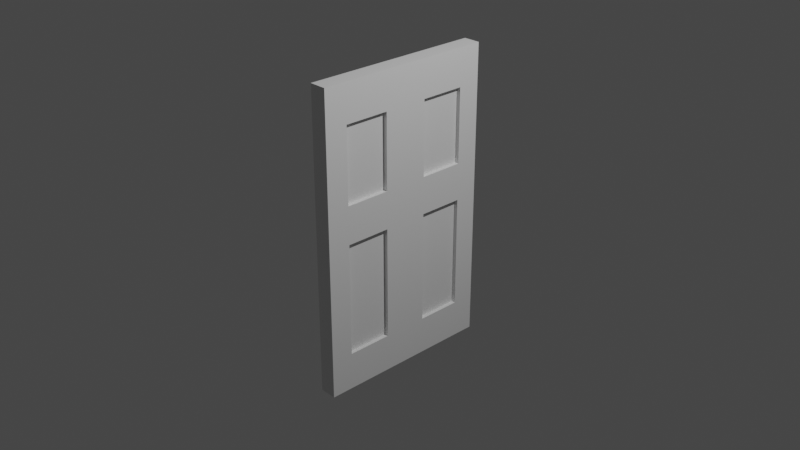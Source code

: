 # Source: Door.blend  (saved by Blender 3.0.42; exported with 4.5.12 LTS)
import bpy
from mathutils import Matrix  # noqa: F401  (used for matrix-valued properties, if any)

bpy.ops.wm.read_factory_settings(use_empty=True)
scene = bpy.context.scene
scene.name = 'Scene'

# ---- collections
col_collection = bpy.data.collections.new('Collection'); scene.collection.children.link(col_collection)

# ---- materials (node trees are filled in below, after node groups)
mat_material = bpy.data.materials.new('Material')
mat_material.alpha_threshold = 0.0
mat_material.use_transparent_shadow = False
mat_material.line_color = (0.0, 0.0, 0.0, 1.0)

# ---- material node trees
mat_material.use_nodes = True; mat_material.node_tree.nodes.clear()
_N = mat_material.node_tree.nodes; _L = mat_material.node_tree.links
n0 = _N.new('ShaderNodeOutputMaterial'); n0.name = 'Material Output'; n0.location = (300, 300)
n1 = _N.new('ShaderNodeBsdfPrincipled'); n1.name = 'Principled BSDF'; n1.location = (10, 300)
n1.distribution = 'GGX'
n1.subsurface_method = 'RANDOM_WALK_SKIN'
n1.inputs[2].default_value = 0.4
n1.inputs[3].default_value = 1.45
n1.inputs[27].default_value = (0.0, 0.0, 0.0, 1.0)
n1.inputs[28].default_value = 1.0
_L.new(n1.outputs[0], n0.inputs[0])
n0.is_active_output = True

# ---- world
world_world = bpy.data.worlds.new('World'); scene.world = world_world
world_world.use_nodes = True; world_world.node_tree.nodes.clear()
_N = world_world.node_tree.nodes; _L = world_world.node_tree.links
n0 = _N.new('ShaderNodeOutputWorld'); n0.name = 'World Output'; n0.location = (300, 300)
n1 = _N.new('ShaderNodeBackground'); n1.name = 'Background'; n1.location = (10, 300)
n1.inputs[0].default_value = (0.05088, 0.05088, 0.05088, 1.0)
_L.new(n1.outputs[0], n0.inputs[0])
n0.is_active_output = True
world_world.color = (0.05088, 0.05088, 0.05088)
world_world.use_sun_shadow = False
world_world.sun_shadow_jitter_overblur = 0.0

# ---- cameras
cam_camera = bpy.data.cameras.new('Camera')
cam_camera.clip_end = 100.0
cam_camera.ortho_scale = 7.314

# ---- lights
light_light = bpy.data.lights.new('Light', 'POINT')
light_light.transmission_factor = 0.0
light_light.energy = 1000.0
light_light.shadow_soft_size = 0.1
light_light.shadow_maximum_resolution = 0.006
light_light.use_absolute_resolution = True

# ---- meshes
me_cube = bpy.data.meshes.new('Cube')
me_cube.from_pydata([(0.09368, 1.0, 1.659), (0.09368, 1.0, -1.659), (0.09368, -1.0, 1.659), (0.09368, -1.0, -1.659), (-0.09368, 1.0, 1.659), (-0.09368, 1.0, -1.659), (-0.09368, -1.0, 1.659), (-0.09368, -1.0, -1.659), (0.09368, 1.0, 0.0), (0.09368, -1.0, 0.0), (0.09368, 0.0, 1.659), (0.09368, 0.0, -1.659), (0.09368, 0.0, 0.0), (0.09368, 1.0, -0.8297), (0.09368, -1.0, -0.8297), (0.09368, -0.5, 1.659), (0.09368, 0.5, -1.659), (0.09368, 1.0, 0.8297), (0.09368, -1.0, 0.8297), (0.09368, 0.5, 1.659), (0.09368, -0.5, -1.659), (0.09368, -0.5, 0.0), (0.09368, 0.5, 0.0), (0.09368, 0.0, -0.8297), (0.09368, 0.0, 0.8297), (0.09368, 1.0, -1.244), (0.09368, -1.0, -1.244), (0.09368, -0.75, 1.659), (0.09368, 0.75, -1.659), (0.09368, 1.0, 0.4148), (0.09368, -1.0, 0.4148), (0.09368, 0.25, 1.659), (0.09368, -0.25, -1.659), (0.09368, -0.75, 0.0), (0.09368, 0.25, 0.0), (0.09368, 0.0, -1.244), (0.09368, 0.0, 0.4148), (0.09368, 1.0, -0.4148), (0.09368, -1.0, -0.4148), (0.09368, -0.25, 1.659), (0.09368, 0.25, -1.659), (0.09368, 1.0, 1.244), (0.09368, -1.0, 1.244), (0.09368, 0.75, 1.659), (0.09368, -0.75, -1.659), (0.09368, -0.25, 0.0), (0.09368, 0.75, 0.0), (0.09368, 0.0, -0.4148), (0.09368, 0.0, 1.244), (0.09368, 0.25, 0.8297), (0.09368, 0.75, 0.8297), (0.09368, 0.5, 0.4148), (0.09368, 0.5, 1.244), (0.09368, 0.25, -0.8297), (0.09368, 0.75, -0.8297), (0.09368, 0.5, -1.244), (0.09368, -0.75, -0.8297), (0.09368, -0.25, -0.8297), (0.09368, -0.5, -1.244), (0.09368, -0.75, 0.8297), (0.09368, -0.25, 0.8297), (0.09368, -0.5, 0.4148), (0.09368, -0.5, 1.244), (0.09368, -0.25, 1.244), (0.09368, -0.25, 0.4148), (0.09368, -0.75, 0.4148), (0.09368, -0.25, -0.4148), (0.09368, -0.25, -1.244), (0.09368, -0.75, -1.244), (0.09368, 0.75, -0.4148), (0.09368, 0.75, -1.244), (0.09368, 0.25, -1.244), (0.09368, 0.75, 1.244), (0.09368, 0.75, 0.4148), (0.09368, 0.25, 0.4148), (0.09368, 0.25, 1.244), (0.09368, 0.25, -0.4148), (0.09368, -0.75, -0.4148), (0.09368, -0.75, 1.244), (-0.09368, 0.0, -1.659), (-0.09368, -1.0, 0.0), (-0.09368, 1.0, 0.0), (-0.09368, 0.0, 1.659), (-0.09368, 0.0, 0.0), (-0.09368, -0.5, -1.659), (-0.09368, -1.0, 0.8297), (-0.09368, 1.0, -0.8297), (-0.09368, 0.5, 1.659), (-0.09368, 0.5, -1.659), (-0.09368, -1.0, -0.8297), (-0.09368, 1.0, 0.8297), (-0.09368, -0.5, 1.659), (-0.09368, 0.5, 0.0), (-0.09368, -0.5, 0.0), (-0.09368, 0.0, -0.8297), (-0.09368, 0.0, 0.8297), (-0.09368, -0.75, -1.659), (-0.09368, -1.0, 1.244), (-0.09368, 1.0, -1.244), (-0.09368, 0.75, 1.659), (-0.09368, 0.25, -1.659), (-0.09368, -1.0, -0.4148), (-0.09368, 1.0, 0.4148), (-0.09368, -0.25, 1.659), (-0.09368, 0.75, 0.0), (-0.09368, -0.25, 0.0), (-0.09368, 0.0, -1.244), (-0.09368, 0.0, 0.4148), (-0.09368, -0.25, -1.659), (-0.09368, -1.0, 0.4148), (-0.09368, 1.0, -0.4148), (-0.09368, 0.25, 1.659), (-0.09368, 0.75, -1.659), (-0.09368, -1.0, -1.244), (-0.09368, 1.0, 1.244), (-0.09368, -0.75, 1.659), (-0.09368, 0.25, 0.0), (-0.09368, -0.75, 0.0), (-0.09368, 0.0, -0.4148), (-0.09368, 0.0, 1.244), (-0.09368, -0.25, 0.8297), (-0.09368, -0.75, 0.8297), (-0.09368, -0.5, 0.4148), (-0.09368, -0.5, 1.244), (-0.09368, -0.25, -0.8297), (-0.09368, -0.75, -0.8297), (-0.09368, -0.5, -1.244), (-0.09368, 0.75, -0.8297), (-0.09368, 0.25, -0.8297), (-0.09368, 0.5, -1.244), (-0.09368, 0.75, 0.8297), (-0.09368, 0.25, 0.8297), (-0.09368, 0.5, 0.4148), (-0.09368, 0.5, 1.244), (-0.09368, 0.25, 1.244), (-0.09368, 0.25, 0.4148), (-0.09368, 0.75, 0.4148), (-0.09368, 0.25, -0.4148), (-0.09368, 0.25, -1.244), (-0.09368, 0.75, -1.244), (-0.09368, -0.75, -0.4148), (-0.09368, -0.75, -1.244), (-0.09368, -0.25, -1.244), (-0.09368, -0.75, 1.244), (-0.09368, -0.75, 0.4148), (-0.09368, -0.25, 0.4148), (-0.09368, -0.25, 1.244), (-0.09368, -0.25, -0.4148), (-0.09368, 0.75, -0.4148), (-0.09368, 0.75, 1.244), (0.09368, -0.375, 0.0), (0.09368, 0.625, 0.0), (0.09368, 0.5, 0.2074), (0.09368, -0.5, 0.2074), (0.09368, -0.625, 0.0), (0.09368, 0.375, 0.0), (0.09368, -0.375, 0.4148), (0.09368, -0.25, 0.2074), (0.09368, -0.625, 0.4148), (0.09368, -0.75, 0.2074), (0.09368, 0.625, 0.4148), (0.09368, 0.75, 0.2074), (0.09368, 0.375, 0.4148), (0.09368, 0.25, 0.2074), (-0.09368, 0.375, 0.0), (-0.09368, -0.625, 0.0), (-0.09368, -0.5, 0.2074), (-0.09368, 0.5, 0.2074), (-0.09368, 0.625, 0.0), (-0.09368, -0.375, 0.0), (-0.09368, 0.375, 0.4148), (-0.09368, 0.25, 0.2074), (-0.09368, 0.625, 0.4148), (-0.09368, 0.75, 0.2074), (-0.09368, -0.625, 0.4148), (-0.09368, -0.75, 0.2074), (-0.09368, -0.375, 0.4148), (-0.09368, -0.25, 0.2074), (-0.09368, -0.375, 0.2074), (-0.09368, -0.625, 0.2074), (-0.09368, 0.625, 0.2074), (-0.09368, 0.375, 0.2074), (0.09368, 0.375, 0.2074), (0.09368, 0.625, 0.2074), (0.09368, -0.625, 0.2074), (0.09368, -0.375, 0.2074), (-0.05, 0.5, 0.0), (-0.05, -0.5, 0.0), (-0.05, -0.5, 0.8297), (-0.05, -0.5, -0.8297), (-0.05, 0.5, -0.8297), (-0.05, 0.5, 0.8297), (-0.05, 0.75, 0.0), (-0.05, -0.25, 0.0), (-0.05, 0.25, 0.0), (-0.05, -0.75, 0.0), (-0.05, -0.25, 0.8297), (-0.05, -0.75, 0.8297), (-0.05, -0.5, 0.4148), (-0.05, -0.5, 1.244), (-0.05, -0.25, -0.8297), (-0.05, -0.75, -0.8297), (-0.05, -0.5, -1.244), (-0.05, -0.5, -0.4148), (-0.05, 0.75, -0.8297), (-0.05, 0.25, -0.8297), (-0.05, 0.5, -1.244), (-0.05, 0.5, -0.4148), (-0.05, 0.75, 0.8297), (-0.05, 0.25, 0.8297), (-0.05, 0.5, 0.4148), (-0.05, 0.5, 1.244), (-0.05, 0.25, 1.244), (-0.05, 0.25, 0.4148), (-0.05, 0.75, 0.4148), (-0.05, 0.25, -0.4148), (-0.05, 0.25, -1.244), (-0.05, 0.75, -1.244), (-0.05, -0.75, -0.4148), (-0.05, -0.75, -1.244), (-0.05, -0.25, -1.244), (-0.05, -0.75, 1.244), (-0.05, -0.75, 0.4148), (-0.05, -0.25, 0.4148), (-0.05, -0.25, 1.244), (-0.05, -0.25, -0.4148), (-0.05, 0.75, -0.4148), (-0.05, 0.75, 1.244), (-0.05, 0.375, 0.0), (-0.05, -0.625, 0.0), (-0.05, 0.625, 0.0), (-0.05, -0.375, 0.0), (-0.05, 0.375, 0.4148), (-0.05, 0.625, 0.4148), (-0.05, -0.625, 0.4148), (-0.05, -0.375, 0.4148), (0.05, -0.5, 0.0), (0.05, 0.5, 0.0), (0.05, 0.5, 0.8297), (0.05, 0.5, -0.8297), (0.05, -0.5, -0.8297), (0.05, -0.5, 0.8297), (0.05, -0.75, 0.0), (0.05, 0.25, 0.0), (0.05, -0.25, 0.0), (0.05, 0.75, 0.0), (0.05, 0.25, 0.8297), (0.05, 0.75, 0.8297), (0.05, 0.5, 0.4148), (0.05, 0.5, 1.244), (0.05, 0.25, -0.8297), (0.05, 0.75, -0.8297), (0.05, 0.5, -1.244), (0.05, 0.5, -0.4148), (0.05, -0.75, -0.8297), (0.05, -0.25, -0.8297), (0.05, -0.5, -1.244), (0.05, -0.5, -0.4148), (0.05, -0.75, 0.8297), (0.05, -0.25, 0.8297), (0.05, -0.5, 0.4148), (0.05, -0.5, 1.244), (0.05, -0.25, 1.244), (0.05, -0.25, 0.4148), (0.05, -0.75, 0.4148), (0.05, -0.25, -0.4148), (0.05, -0.25, -1.244), (0.05, -0.75, -1.244), (0.05, 0.75, -0.4148), (0.05, 0.75, -1.244), (0.05, 0.25, -1.244), (0.05, 0.75, 1.244), (0.05, 0.75, 0.4148), (0.05, 0.25, 0.4148), (0.05, 0.25, 1.244), (0.05, 0.25, -0.4148), (0.05, -0.75, -0.4148), (0.05, -0.75, 1.244), (0.05, -0.375, 0.0), (0.05, 0.625, 0.0), (0.05, -0.625, 0.0), (0.05, 0.375, 0.0), (0.05, -0.375, 0.4148), (0.05, -0.625, 0.4148), (0.05, 0.625, 0.4148), (0.05, 0.375, 0.4148)], [], [(0, 4, 99, 87, 111, 82, 103, 91, 115, 6, 2, 27, 15, 39, 10, 31, 19, 43), (3, 26, 14, 38, 9, 30, 18, 42, 2, 6, 97, 85, 109, 80, 101, 89, 113, 7), (149, 99, 4, 114), (5, 1, 28, 16, 40, 11, 32, 20, 44, 3, 7, 96, 84, 108, 79, 100, 88, 112), (78, 27, 2, 42), (5, 98, 86, 110, 81, 102, 90, 114, 4, 0, 41, 17, 29, 8, 37, 13, 25, 1), (77, 33, 9, 38), (76, 34, 12, 47), (75, 31, 10, 48), (74, 49, 24, 36), (158, 61, 260, 283), (72, 43, 19, 52), (71, 53, 23, 35), (75, 49, 246, 274), (56, 68, 267, 254), (68, 56, 14, 26), (155, 34, 243, 281), (72, 52, 249, 271), (65, 59, 18, 30), (65, 158, 283, 264), (63, 39, 15, 62), (156, 64, 263, 282), (24, 48, 63, 60), (48, 10, 39, 63), (185, 156, 61, 153), (12, 36, 64, 157, 45), (36, 24, 60, 64), (33, 159, 65, 30, 9), (184, 158, 65, 159), (52, 75, 274, 249), (78, 59, 258, 277), (23, 47, 66, 57), (47, 12, 45, 66), (32, 67, 58, 20), (11, 35, 67, 32), (35, 23, 57, 67), (44, 68, 26, 3), (20, 58, 68, 44), (154, 33, 242, 280), (53, 71, 270, 250), (13, 37, 69, 54), (37, 8, 46, 69), (28, 70, 55, 16), (1, 25, 70, 28), (25, 13, 54, 70), (40, 71, 35, 11), (16, 55, 71, 40), (151, 22, 237, 279), (22, 155, 281, 237), (17, 41, 72, 50), (41, 0, 43, 72), (183, 160, 51, 152), (8, 29, 73, 161, 46), (29, 17, 50, 73), (34, 163, 74, 36, 12), (182, 162, 74, 163), (68, 58, 256, 267), (49, 75, 48, 24), (62, 78, 277, 261), (52, 19, 31, 75), (53, 76, 47, 23), (150, 21, 236, 278), (64, 60, 259, 263), (56, 77, 38, 14), (21, 154, 280, 236), (49, 74, 273, 246), (59, 78, 42, 18), (71, 55, 252, 270), (62, 15, 27, 78), (148, 104, 81, 110), (147, 105, 83, 118), (146, 103, 82, 119), (145, 120, 95, 107), (120, 145, 223, 196), (143, 115, 91, 123), (142, 124, 94, 106), (142, 126, 202, 220), (138, 128, 205, 216), (139, 127, 86, 98), (172, 132, 210, 233), (104, 148, 226, 192), (136, 130, 90, 102), (145, 176, 235, 223), (134, 111, 87, 133), (148, 127, 204, 226), (95, 119, 134, 131), (119, 82, 111, 134), (181, 170, 132, 167), (83, 107, 135, 171, 116), (107, 95, 131, 135), (104, 173, 136, 102, 81), (180, 172, 136, 173), (141, 125, 201, 219), (132, 170, 232, 210), (94, 118, 137, 128), (118, 83, 116, 137), (100, 138, 129, 88), (79, 106, 138, 100), (106, 94, 128, 138), (112, 139, 98, 5), (88, 129, 139, 112), (170, 135, 213, 232), (144, 121, 197, 222), (89, 101, 140, 125), (101, 80, 117, 140), (96, 141, 126, 84), (7, 113, 141, 96), (113, 89, 125, 141), (108, 142, 106, 79), (84, 126, 142, 108), (129, 138, 216, 206), (93, 169, 231, 187), (85, 97, 143, 121), (97, 6, 115, 143), (179, 174, 122, 166), (80, 109, 144, 175, 117), (109, 85, 121, 144), (105, 177, 145, 107, 83), (178, 176, 145, 177), (131, 134, 212, 209), (120, 146, 119, 95), (137, 116, 194, 215), (123, 91, 103, 146), (124, 147, 118, 94), (92, 168, 230, 186), (105, 147, 225, 193), (127, 148, 110, 86), (126, 141, 219, 202), (128, 137, 215, 205), (130, 149, 114, 90), (147, 124, 200, 225), (133, 87, 99, 149), (169, 178, 177, 105), (93, 166, 178, 169), (166, 122, 176, 178), (165, 179, 166, 93), (117, 175, 179, 165), (175, 144, 174, 179), (168, 180, 173, 104), (92, 167, 180, 168), (167, 132, 172, 180), (164, 181, 167, 92), (116, 171, 181, 164), (171, 135, 170, 181), (155, 182, 163, 34), (22, 152, 182, 155), (152, 51, 162, 182), (151, 183, 152, 22), (46, 161, 183, 151), (161, 73, 160, 183), (154, 184, 159, 33), (21, 153, 184, 154), (153, 61, 158, 184), (150, 185, 153, 21), (45, 157, 185, 150), (157, 64, 156, 185), (135, 131, 209, 213), (164, 92, 186, 228), (133, 149, 227, 211), (174, 144, 222, 234), (139, 129, 206, 217), (165, 93, 187, 229), (124, 142, 220, 200), (168, 104, 192, 230), (149, 130, 208, 227), (123, 146, 224, 199), (136, 172, 233, 214), (143, 123, 199, 221), (169, 105, 193, 231), (176, 122, 198, 235), (127, 139, 217, 204), (146, 120, 196, 224), (116, 164, 228, 194), (130, 136, 214, 208), (121, 143, 221, 197), (117, 165, 229, 195), (125, 140, 218, 201), (122, 174, 234, 198), (134, 133, 211, 212), (140, 117, 195, 218), (222, 197, 188, 198, 234), (219, 201, 189, 202), (218, 195, 229, 187, 203), (216, 205, 190, 206), (215, 194, 228, 186, 207), (213, 209, 191, 210, 232), (209, 212, 211, 191), (210, 191, 208, 214, 233), (205, 215, 207, 190), (206, 190, 204, 217), (201, 218, 203, 189), (202, 189, 200, 220), (197, 221, 199, 188), (198, 188, 196, 223, 235), (188, 199, 224, 196), (189, 203, 225, 200), (203, 187, 231, 193, 225), (190, 207, 226, 204), (207, 186, 230, 192, 226), (191, 211, 227, 208), (272, 247, 238, 248, 284), (269, 251, 239, 252), (268, 245, 279, 237, 253), (266, 255, 240, 256), (265, 244, 278, 236, 257), (263, 259, 241, 260, 282), (259, 262, 261, 241), (260, 241, 258, 264, 283), (255, 265, 257, 240), (256, 240, 254, 267), (251, 268, 253, 239), (252, 239, 250, 270), (247, 271, 249, 238), (248, 238, 246, 273, 285), (238, 249, 274, 246), (239, 253, 275, 250), (253, 237, 281, 243, 275), (240, 257, 276, 254), (257, 236, 280, 242, 276), (241, 261, 277, 258), (59, 65, 264, 258), (50, 72, 271, 247), (54, 69, 268, 251), (160, 73, 272, 284), (51, 160, 284, 248), (63, 62, 261, 262), (69, 46, 245, 268), (76, 53, 250, 275), (57, 66, 265, 255), (55, 70, 269, 252), (34, 76, 275, 243), (162, 51, 248, 285), (66, 45, 244, 265), (60, 63, 262, 259), (58, 67, 266, 256), (73, 50, 247, 272), (45, 150, 278, 244), (46, 151, 279, 245), (61, 156, 282, 260), (70, 54, 251, 269), (77, 56, 254, 276), (74, 162, 285, 273), (33, 77, 276, 242), (67, 57, 255, 266)])
_uv = me_cube.uv_layers.new(name='UVMap')
_uv.uv.foreach_set('vector', [0.625, 0.5, 0.875, 0.5, 0.875, 0.5312, 0.875, 0.5625, 0.875, 0.5938, 0.875, 0.625, 0.875, 0.6562, 0.875, 0.6875, 0.875, 0.7188, 0.875, 0.75, 0.625, 0.75, 0.625, 0.7188, 0.625, 0.6875, 0.625, 0.6562, 0.625, 0.625, 0.625, 0.5938, 0.625, 0.5625, 0.625, 0.5312, 0.375, 0.75, 0.4062, 0.75, 0.4375, 0.75, 0.4688, 0.75, 0.5, 0.75, 0.5312, 0.75, 0.5625, 0.75, 0.5938, 0.75, 0.625, 0.75, 0.625, 1.0, 0.5938, 1.0, 0.5625, 1.0, 0.5312, 1.0, 0.5, 1.0, 0.4688, 1.0, 0.4375, 1.0, 0.4062, 1.0, 0.375, 1.0, 0.5938, 0.2188, 0.625, 0.2188, 0.625, 0.25, 0.5938, 0.25, 0.125, 0.5, 0.375, 0.5, 0.375, 0.5312, 0.375, 0.5625, 0.375, 0.5938, 0.375, 0.625, 0.375, 0.6562, 0.375, 0.6875, 0.375, 0.7188, 0.375, 0.75, 0.125, 0.75, 0.125, 0.7188, 0.125, 0.6875, 0.125, 0.6562, 0.125, 0.625, 0.125, 0.5938, 0.125, 0.5625, 0.125, 0.5312, 0.5938, 0.7188, 0.625, 0.7188, 0.625, 0.75, 0.5938, 0.75, 0.375, 0.25, 0.4062, 0.25, 0.4375, 0.25, 0.4688, 0.25, 0.5, 0.25, 0.5312, 0.25, 0.5625, 0.25, 0.5938, 0.25, 0.625, 0.25, 0.625, 0.5, 0.5938, 0.5, 0.5625, 0.5, 0.5312, 0.5, 0.5, 0.5, 0.4688, 0.5, 0.4375, 0.5, 0.4062, 0.5, 0.375, 0.5, 0.4688, 0.7188, 0.5, 0.7188, 0.5, 0.75, 0.4688, 0.75, 0.4688, 0.5938, 0.5, 0.5938, 0.5, 0.625, 0.4688, 0.625, 0.5938, 0.5938, 0.625, 0.5938, 0.625, 0.625, 0.5938, 0.625, 0.5312, 0.5938, 0.5625, 0.5938, 0.5625, 0.625, 0.5312, 0.625, 0.5312, 0.7031, 0.5312, 0.6875, 0.5312, 0.6875, 0.5312, 0.7031, 0.5938, 0.5312, 0.625, 0.5312, 0.625, 0.5625, 0.5938, 0.5625, 0.4062, 0.5938, 0.4375, 0.5938, 0.4375, 0.625, 0.4062, 0.625, 0.5938, 0.5938, 0.5625, 0.5938, 0.5625, 0.5938, 0.5938, 0.5938, 0.4375, 0.7188, 0.4062, 0.7188, 0.4062, 0.7188, 0.4375, 0.7188, 0.4062, 0.7188, 0.4375, 0.7188, 0.4375, 0.75, 0.4062, 0.75, 0.5, 0.5781, 0.5, 0.5938, 0.5, 0.5938, 0.5, 0.5781, 0.5938, 0.5312, 0.5938, 0.5625, 0.5938, 0.5625, 0.5938, 0.5312, 0.5312, 0.7188, 0.5625, 0.7188, 0.5625, 0.75, 0.5312, 0.75, 0.5312, 0.7188, 0.5312, 0.7031, 0.5312, 0.7031, 0.5312, 0.7188, 0.5938, 0.6562, 0.625, 0.6562, 0.625, 0.6875, 0.5938, 0.6875, 0.5312, 0.6719, 0.5312, 0.6562, 0.5312, 0.6562, 0.5312, 0.6719, 0.5625, 0.625, 0.5938, 0.625, 0.5938, 0.6562, 0.5625, 0.6562, 0.5938, 0.625, 0.625, 0.625, 0.625, 0.6562, 0.5938, 0.6562, 0.5156, 0.6719, 0.5312, 0.6719, 0.5312, 0.6875, 0.5156, 0.6875, 0.5, 0.625, 0.5312, 0.625, 0.5312, 0.6562, 0.5156, 0.6562, 0.5, 0.6562, 0.5312, 0.625, 0.5625, 0.625, 0.5625, 0.6562, 0.5312, 0.6562, 0.5, 0.7188, 0.5156, 0.7188, 0.5312, 0.7188, 0.5312, 0.75, 0.5, 0.75, 0.5156, 0.7031, 0.5312, 0.7031, 0.5312, 0.7188, 0.5156, 0.7188, 0.5938, 0.5625, 0.5938, 0.5938, 0.5938, 0.5938, 0.5938, 0.5625, 0.5938, 0.7188, 0.5625, 0.7188, 0.5625, 0.7188, 0.5938, 0.7188, 0.4375, 0.625, 0.4688, 0.625, 0.4688, 0.6562, 0.4375, 0.6562, 0.4688, 0.625, 0.5, 0.625, 0.5, 0.6562, 0.4688, 0.6562, 0.375, 0.6562, 0.4062, 0.6562, 0.4062, 0.6875, 0.375, 0.6875, 0.375, 0.625, 0.4062, 0.625, 0.4062, 0.6562, 0.375, 0.6562, 0.4062, 0.625, 0.4375, 0.625, 0.4375, 0.6562, 0.4062, 0.6562, 0.375, 0.7188, 0.4062, 0.7188, 0.4062, 0.75, 0.375, 0.75, 0.375, 0.6875, 0.4062, 0.6875, 0.4062, 0.7188, 0.375, 0.7188, 0.5, 0.7031, 0.5, 0.7188, 0.5, 0.7188, 0.5, 0.7031, 0.4375, 0.5938, 0.4062, 0.5938, 0.4062, 0.5938, 0.4375, 0.5938, 0.4375, 0.5, 0.4688, 0.5, 0.4688, 0.5312, 0.4375, 0.5312, 0.4688, 0.5, 0.5, 0.5, 0.5, 0.5312, 0.4688, 0.5312, 0.375, 0.5312, 0.4062, 0.5312, 0.4062, 0.5625, 0.375, 0.5625, 0.375, 0.5, 0.4062, 0.5, 0.4062, 0.5312, 0.375, 0.5312, 0.4062, 0.5, 0.4375, 0.5, 0.4375, 0.5312, 0.4062, 0.5312, 0.375, 0.5938, 0.4062, 0.5938, 0.4062, 0.625, 0.375, 0.625, 0.375, 0.5625, 0.4062, 0.5625, 0.4062, 0.5938, 0.375, 0.5938, 0.5, 0.5469, 0.5, 0.5625, 0.5, 0.5625, 0.5, 0.5469, 0.5, 0.5625, 0.5, 0.5781, 0.5, 0.5781, 0.5, 0.5625, 0.5625, 0.5, 0.5938, 0.5, 0.5938, 0.5312, 0.5625, 0.5312, 0.5938, 0.5, 0.625, 0.5, 0.625, 0.5312, 0.5938, 0.5312, 0.5156, 0.5469, 0.5312, 0.5469, 0.5312, 0.5625, 0.5156, 0.5625, 0.5, 0.5, 0.5312, 0.5, 0.5312, 0.5312, 0.5156, 0.5312, 0.5, 0.5312, 0.5312, 0.5, 0.5625, 0.5, 0.5625, 0.5312, 0.5312, 0.5312, 0.5, 0.5938, 0.5156, 0.5938, 0.5312, 0.5938, 0.5312, 0.625, 0.5, 0.625, 0.5156, 0.5781, 0.5312, 0.5781, 0.5312, 0.5938, 0.5156, 0.5938, 0.4062, 0.7188, 0.4062, 0.6875, 0.4062, 0.6875, 0.4062, 0.7188, 0.5625, 0.5938, 0.5938, 0.5938, 0.5938, 0.625, 0.5625, 0.625, 0.5938, 0.6875, 0.5938, 0.7188, 0.5938, 0.7188, 0.5938, 0.6875, 0.5938, 0.5625, 0.625, 0.5625, 0.625, 0.5938, 0.5938, 0.5938, 0.4375, 0.5938, 0.4688, 0.5938, 0.4688, 0.625, 0.4375, 0.625, 0.5, 0.6719, 0.5, 0.6875, 0.5, 0.6875, 0.5, 0.6719, 0.5312, 0.6562, 0.5625, 0.6562, 0.5625, 0.6562, 0.5312, 0.6562, 0.4375, 0.7188, 0.4688, 0.7188, 0.4688, 0.75, 0.4375, 0.75, 0.5, 0.6875, 0.5, 0.7031, 0.5, 0.7031, 0.5, 0.6875, 0.5625, 0.5938, 0.5312, 0.5938, 0.5312, 0.5938, 0.5625, 0.5938, 0.5625, 0.7188, 0.5938, 0.7188, 0.5938, 0.75, 0.5625, 0.75, 0.4062, 0.5938, 0.4062, 0.5625, 0.4062, 0.5625, 0.4062, 0.5938, 0.5938, 0.6875, 0.625, 0.6875, 0.625, 0.7188, 0.5938, 0.7188, 0.4688, 0.2188, 0.5, 0.2188, 0.5, 0.25, 0.4688, 0.25, 0.4688, 0.09375, 0.5, 0.09375, 0.5, 0.125, 0.4688, 0.125, 0.5938, 0.09375, 0.625, 0.09375, 0.625, 0.125, 0.5938, 0.125, 0.5312, 0.09375, 0.5625, 0.09375, 0.5625, 0.125, 0.5312, 0.125, 0.5625, 0.09375, 0.5312, 0.09375, 0.5312, 0.09375, 0.5625, 0.09375, 0.5938, 0.03125, 0.625, 0.03125, 0.625, 0.0625, 0.5938, 0.0625, 0.4062, 0.09375, 0.4375, 0.09375, 0.4375, 0.125, 0.4062, 0.125, 0.4062, 0.09375, 0.4062, 0.0625, 0.4062, 0.0625, 0.4062, 0.09375, 0.4062, 0.1562, 0.4375, 0.1562, 0.4375, 0.1562, 0.4062, 0.1562, 0.4062, 0.2188, 0.4375, 0.2188, 0.4375, 0.25, 0.4062, 0.25, 0.5312, 0.2031, 0.5312, 0.1875, 0.5312, 0.1875, 0.5312, 0.2031, 0.5, 0.2188, 0.4688, 0.2188, 0.4688, 0.2188, 0.5, 0.2188, 0.5312, 0.2188, 0.5625, 0.2188, 0.5625, 0.25, 0.5312, 0.25, 0.5312, 0.09375, 0.5312, 0.07812, 0.5312, 0.07812, 0.5312, 0.09375, 0.5938, 0.1562, 0.625, 0.1562, 0.625, 0.1875, 0.5938, 0.1875, 0.4688, 0.2188, 0.4375, 0.2188, 0.4375, 0.2188, 0.4688, 0.2188, 0.5625, 0.125, 0.5938, 0.125, 0.5938, 0.1562, 0.5625, 0.1562, 0.5938, 0.125, 0.625, 0.125, 0.625, 0.1562, 0.5938, 0.1562, 0.5156, 0.1719, 0.5312, 0.1719, 0.5312, 0.1875, 0.5156, 0.1875, 0.5, 0.125, 0.5312, 0.125, 0.5312, 0.1562, 0.5156, 0.1562, 0.5, 0.1562, 0.5312, 0.125, 0.5625, 0.125, 0.5625, 0.1562, 0.5312, 0.1562, 0.5, 0.2188, 0.5156, 0.2188, 0.5312, 0.2188, 0.5312, 0.25, 0.5, 0.25, 0.5156, 0.2031, 0.5312, 0.2031, 0.5312, 0.2188, 0.5156, 0.2188, 0.4062, 0.03125, 0.4375, 0.03125, 0.4375, 0.03125, 0.4062, 0.03125, 0.5312, 0.1875, 0.5312, 0.1719, 0.5312, 0.1719, 0.5312, 0.1875, 0.4375, 0.125, 0.4688, 0.125, 0.4688, 0.1562, 0.4375, 0.1562, 0.4688, 0.125, 0.5, 0.125, 0.5, 0.1562, 0.4688, 0.1562, 0.375, 0.1562, 0.4062, 0.1562, 0.4062, 0.1875, 0.375, 0.1875, 0.375, 0.125, 0.4062, 0.125, 0.4062, 0.1562, 0.375, 0.1562, 0.4062, 0.125, 0.4375, 0.125, 0.4375, 0.1562, 0.4062, 0.1562, 0.375, 0.2188, 0.4062, 0.2188, 0.4062, 0.25, 0.375, 0.25, 0.375, 0.1875, 0.4062, 0.1875, 0.4062, 0.2188, 0.375, 0.2188, 0.5312, 0.1719, 0.5312, 0.1562, 0.5312, 0.1562, 0.5312, 0.1719, 0.5312, 0.03125, 0.5625, 0.03125, 0.5625, 0.03125, 0.5312, 0.03125, 0.4375, 0.0, 0.4688, 0.0, 0.4688, 0.03125, 0.4375, 0.03125, 0.4688, 0.0, 0.5, 0.0, 0.5, 0.03125, 0.4688, 0.03125, 0.375, 0.03125, 0.4062, 0.03125, 0.4062, 0.0625, 0.375, 0.0625, 0.375, 0.0, 0.4062, 0.0, 0.4062, 0.03125, 0.375, 0.03125, 0.4062, 0.0, 0.4375, 0.0, 0.4375, 0.03125, 0.4062, 0.03125, 0.375, 0.09375, 0.4062, 0.09375, 0.4062, 0.125, 0.375, 0.125, 0.375, 0.0625, 0.4062, 0.0625, 0.4062, 0.09375, 0.375, 0.09375, 0.4062, 0.1875, 0.4062, 0.1562, 0.4062, 0.1562, 0.4062, 0.1875, 0.5, 0.0625, 0.5, 0.07812, 0.5, 0.07812, 0.5, 0.0625, 0.5625, 0.0, 0.5938, 0.0, 0.5938, 0.03125, 0.5625, 0.03125, 0.5938, 0.0, 0.625, 0.0, 0.625, 0.03125, 0.5938, 0.03125, 0.5156, 0.04688, 0.5312, 0.04688, 0.5312, 0.0625, 0.5156, 0.0625, 0.5, 0.0, 0.5312, 0.0, 0.5312, 0.03125, 0.5156, 0.03125, 0.5, 0.03125, 0.5312, 0.0, 0.5625, 0.0, 0.5625, 0.03125, 0.5312, 0.03125, 0.5, 0.09375, 0.5156, 0.09375, 0.5312, 0.09375, 0.5312, 0.125, 0.5, 0.125, 0.5156, 0.07812, 0.5312, 0.07812, 0.5312, 0.09375, 0.5156, 0.09375, 0.5625, 0.1562, 0.5938, 0.1562, 0.5938, 0.1562, 0.5625, 0.1562, 0.5625, 0.09375, 0.5938, 0.09375, 0.5938, 0.125, 0.5625, 0.125, 0.4688, 0.1562, 0.5, 0.1562, 0.5, 0.1562, 0.4688, 0.1562, 0.5938, 0.0625, 0.625, 0.0625, 0.625, 0.09375, 0.5938, 0.09375, 0.4375, 0.09375, 0.4688, 0.09375, 0.4688, 0.125, 0.4375, 0.125, 0.5, 0.1875, 0.5, 0.2031, 0.5, 0.2031, 0.5, 0.1875, 0.5, 0.09375, 0.4688, 0.09375, 0.4688, 0.09375, 0.5, 0.09375, 0.4375, 0.2188, 0.4688, 0.2188, 0.4688, 0.25, 0.4375, 0.25, 0.4062, 0.0625, 0.4062, 0.03125, 0.4062, 0.03125, 0.4062, 0.0625, 0.4375, 0.1562, 0.4688, 0.1562, 0.4688, 0.1562, 0.4375, 0.1562, 0.5625, 0.2188, 0.5938, 0.2188, 0.5938, 0.25, 0.5625, 0.25, 0.4688, 0.09375, 0.4375, 0.09375, 0.4375, 0.09375, 0.4688, 0.09375, 0.5938, 0.1875, 0.625, 0.1875, 0.625, 0.2188, 0.5938, 0.2188, 0.5, 0.07812, 0.5156, 0.07812, 0.5156, 0.09375, 0.5, 0.09375, 0.5, 0.0625, 0.5156, 0.0625, 0.5156, 0.07812, 0.5, 0.07812, 0.5156, 0.0625, 0.5312, 0.0625, 0.5312, 0.07812, 0.5156, 0.07812, 0.5, 0.04688, 0.5156, 0.04688, 0.5156, 0.0625, 0.5, 0.0625, 0.5, 0.03125, 0.5156, 0.03125, 0.5156, 0.04688, 0.5, 0.04688, 0.5156, 0.03125, 0.5312, 0.03125, 0.5312, 0.04688, 0.5156, 0.04688, 0.5, 0.2031, 0.5156, 0.2031, 0.5156, 0.2188, 0.5, 0.2188, 0.5, 0.1875, 0.5156, 0.1875, 0.5156, 0.2031, 0.5, 0.2031, 0.5156, 0.1875, 0.5312, 0.1875, 0.5312, 0.2031, 0.5156, 0.2031, 0.5, 0.1719, 0.5156, 0.1719, 0.5156, 0.1875, 0.5, 0.1875, 0.5, 0.1562, 0.5156, 0.1562, 0.5156, 0.1719, 0.5, 0.1719, 0.5156, 0.1562, 0.5312, 0.1562, 0.5312, 0.1719, 0.5156, 0.1719, 0.5, 0.5781, 0.5156, 0.5781, 0.5156, 0.5938, 0.5, 0.5938, 0.5, 0.5625, 0.5156, 0.5625, 0.5156, 0.5781, 0.5, 0.5781, 0.5156, 0.5625, 0.5312, 0.5625, 0.5312, 0.5781, 0.5156, 0.5781, 0.5, 0.5469, 0.5156, 0.5469, 0.5156, 0.5625, 0.5, 0.5625, 0.5, 0.5312, 0.5156, 0.5312, 0.5156, 0.5469, 0.5, 0.5469, 0.5156, 0.5312, 0.5312, 0.5312, 0.5312, 0.5469, 0.5156, 0.5469, 0.5, 0.7031, 0.5156, 0.7031, 0.5156, 0.7188, 0.5, 0.7188, 0.5, 0.6875, 0.5156, 0.6875, 0.5156, 0.7031, 0.5, 0.7031, 0.5156, 0.6875, 0.5312, 0.6875, 0.5312, 0.7031, 0.5156, 0.7031, 0.5, 0.6719, 0.5156, 0.6719, 0.5156, 0.6875, 0.5, 0.6875, 0.5, 0.6562, 0.5156, 0.6562, 0.5156, 0.6719, 0.5, 0.6719, 0.5156, 0.6562, 0.5312, 0.6562, 0.5312, 0.6719, 0.5156, 0.6719, 0.5312, 0.1562, 0.5625, 0.1562, 0.5625, 0.1562, 0.5312, 0.1562, 0.5, 0.1719, 0.5, 0.1875, 0.5, 0.1875, 0.5, 0.1719, 0.5938, 0.1875, 0.5938, 0.2188, 0.5938, 0.2188, 0.5938, 0.1875, 0.5312, 0.04688, 0.5312, 0.03125, 0.5312, 0.03125, 0.5312, 0.04688, 0.4062, 0.2188, 0.4062, 0.1875, 0.4062, 0.1875, 0.4062, 0.2188, 0.5, 0.04688, 0.5, 0.0625, 0.5, 0.0625, 0.5, 0.04688, 0.4375, 0.09375, 0.4062, 0.09375, 0.4062, 0.09375, 0.4375, 0.09375, 0.5, 0.2031, 0.5, 0.2188, 0.5, 0.2188, 0.5, 0.2031, 0.5938, 0.2188, 0.5625, 0.2188, 0.5625, 0.2188, 0.5938, 0.2188, 0.5938, 0.0625, 0.5938, 0.09375, 0.5938, 0.09375, 0.5938, 0.0625, 0.5312, 0.2188, 0.5312, 0.2031, 0.5312, 0.2031, 0.5312, 0.2188, 0.5938, 0.03125, 0.5938, 0.0625, 0.5938, 0.0625, 0.5938, 0.03125, 0.5, 0.07812, 0.5, 0.09375, 0.5, 0.09375, 0.5, 0.07812, 0.5312, 0.07812, 0.5312, 0.0625, 0.5312, 0.0625, 0.5312, 0.07812, 0.4375, 0.2188, 0.4062, 0.2188, 0.4062, 0.2188, 0.4375, 0.2188, 0.5938, 0.09375, 0.5625, 0.09375, 0.5625, 0.09375, 0.5938, 0.09375, 0.5, 0.1562, 0.5, 0.1719, 0.5, 0.1719, 0.5, 0.1562, 0.5625, 0.2188, 0.5312, 0.2188, 0.5312, 0.2188, 0.5625, 0.2188, 0.5625, 0.03125, 0.5938, 0.03125, 0.5938, 0.03125, 0.5625, 0.03125, 0.5, 0.03125, 0.5, 0.04688, 0.5, 0.04688, 0.5, 0.03125, 0.4375, 0.03125, 0.4688, 0.03125, 0.4688, 0.03125, 0.4375, 0.03125, 0.5312, 0.0625, 0.5312, 0.04688, 0.5312, 0.04688, 0.5312, 0.0625, 0.5938, 0.1562, 0.5938, 0.1875, 0.5938, 0.1875, 0.5938, 0.1562, 0.4688, 0.03125, 0.5, 0.03125, 0.5, 0.03125, 0.4688, 0.03125, 0.5312, 0.03125, 0.5625, 0.03125, 0.5625, 0.0625, 0.5312, 0.0625, 0.5312, 0.04688, 0.4062, 0.03125, 0.4375, 0.03125, 0.4375, 0.0625, 0.4062, 0.0625, 0.4688, 0.03125, 0.5, 0.03125, 0.5, 0.04688, 0.5, 0.0625, 0.4688, 0.0625, 0.4062, 0.1562, 0.4375, 0.1562, 0.4375, 0.1875, 0.4062, 0.1875, 0.4688, 0.1562, 0.5, 0.1562, 0.5, 0.1719, 0.5, 0.1875, 0.4688, 0.1875, 0.5312, 0.1562, 0.5625, 0.1562, 0.5625, 0.1875, 0.5312, 0.1875, 0.5312, 0.1719, 0.5625, 0.1562, 0.5938, 0.1562, 0.5938, 0.1875, 0.5625, 0.1875, 0.5312, 0.1875, 0.5625, 0.1875, 0.5625, 0.2188, 0.5312, 0.2188, 0.5312, 0.2031, 0.4375, 0.1562, 0.4688, 0.1562, 0.4688, 0.1875, 0.4375, 0.1875, 0.4062, 0.1875, 0.4375, 0.1875, 0.4375, 0.2188, 0.4062, 0.2188, 0.4375, 0.03125, 0.4688, 0.03125, 0.4688, 0.0625, 0.4375, 0.0625, 0.4062, 0.0625, 0.4375, 0.0625, 0.4375, 0.09375, 0.4062, 0.09375, 0.5625, 0.03125, 0.5938, 0.03125, 0.5938, 0.0625, 0.5625, 0.0625, 0.5312, 0.0625, 0.5625, 0.0625, 0.5625, 0.09375, 0.5312, 0.09375, 0.5312, 0.07812, 0.5625, 0.0625, 0.5938, 0.0625, 0.5938, 0.09375, 0.5625, 0.09375, 0.4375, 0.0625, 0.4688, 0.0625, 0.4688, 0.09375, 0.4375, 0.09375, 0.4688, 0.0625, 0.5, 0.0625, 0.5, 0.07812, 0.5, 0.09375, 0.4688, 0.09375, 0.4375, 0.1875, 0.4688, 0.1875, 0.4688, 0.2188, 0.4375, 0.2188, 0.4688, 0.1875, 0.5, 0.1875, 0.5, 0.2031, 0.5, 0.2188, 0.4688, 0.2188, 0.5625, 0.1875, 0.5938, 0.1875, 0.5938, 0.2188, 0.5625, 0.2188, 0.5312, 0.5312, 0.5625, 0.5312, 0.5625, 0.5625, 0.5312, 0.5625, 0.5312, 0.5469, 0.4062, 0.5312, 0.4375, 0.5312, 0.4375, 0.5625, 0.4062, 0.5625, 0.4688, 0.5312, 0.5, 0.5312, 0.5, 0.5469, 0.5, 0.5625, 0.4688, 0.5625, 0.4062, 0.6562, 0.4375, 0.6562, 0.4375, 0.6875, 0.4062, 0.6875, 0.4688, 0.6562, 0.5, 0.6562, 0.5, 0.6719, 0.5, 0.6875, 0.4688, 0.6875, 0.5312, 0.6562, 0.5625, 0.6562, 0.5625, 0.6875, 0.5312, 0.6875, 0.5312, 0.6719, 0.5625, 0.6562, 0.5938, 0.6562, 0.5938, 0.6875, 0.5625, 0.6875, 0.5312, 0.6875, 0.5625, 0.6875, 0.5625, 0.7188, 0.5312, 0.7188, 0.5312, 0.7031, 0.4375, 0.6562, 0.4688, 0.6562, 0.4688, 0.6875, 0.4375, 0.6875, 0.4062, 0.6875, 0.4375, 0.6875, 0.4375, 0.7188, 0.4062, 0.7188, 0.4375, 0.5312, 0.4688, 0.5312, 0.4688, 0.5625, 0.4375, 0.5625, 0.4062, 0.5625, 0.4375, 0.5625, 0.4375, 0.5938, 0.4062, 0.5938, 0.5625, 0.5312, 0.5938, 0.5312, 0.5938, 0.5625, 0.5625, 0.5625, 0.5312, 0.5625, 0.5625, 0.5625, 0.5625, 0.5938, 0.5312, 0.5938, 0.5312, 0.5781, 0.5625, 0.5625, 0.5938, 0.5625, 0.5938, 0.5938, 0.5625, 0.5938, 0.4375, 0.5625, 0.4688, 0.5625, 0.4688, 0.5938, 0.4375, 0.5938, 0.4688, 0.5625, 0.5, 0.5625, 0.5, 0.5781, 0.5, 0.5938, 0.4688, 0.5938, 0.4375, 0.6875, 0.4688, 0.6875, 0.4688, 0.7188, 0.4375, 0.7188, 0.4688, 0.6875, 0.5, 0.6875, 0.5, 0.7031, 0.5, 0.7188, 0.4688, 0.7188, 0.5625, 0.6875, 0.5938, 0.6875, 0.5938, 0.7188, 0.5625, 0.7188, 0.5625, 0.7188, 0.5312, 0.7188, 0.5312, 0.7188, 0.5625, 0.7188, 0.5625, 0.5312, 0.5938, 0.5312, 0.5938, 0.5312, 0.5625, 0.5312, 0.4375, 0.5312, 0.4688, 0.5312, 0.4688, 0.5312, 0.4375, 0.5312, 0.5312, 0.5469, 0.5312, 0.5312, 0.5312, 0.5312, 0.5312, 0.5469, 0.5312, 0.5625, 0.5312, 0.5469, 0.5312, 0.5469, 0.5312, 0.5625, 0.5938, 0.6562, 0.5938, 0.6875, 0.5938, 0.6875, 0.5938, 0.6562, 0.4688, 0.5312, 0.5, 0.5312, 0.5, 0.5312, 0.4688, 0.5312, 0.4688, 0.5938, 0.4375, 0.5938, 0.4375, 0.5938, 0.4688, 0.5938, 0.4375, 0.6562, 0.4688, 0.6562, 0.4688, 0.6562, 0.4375, 0.6562, 0.4062, 0.5625, 0.4062, 0.5312, 0.4062, 0.5312, 0.4062, 0.5625, 0.5, 0.5938, 0.4688, 0.5938, 0.4688, 0.5938, 0.5, 0.5938, 0.5312, 0.5781, 0.5312, 0.5625, 0.5312, 0.5625, 0.5312, 0.5781, 0.4688, 0.6562, 0.5, 0.6562, 0.5, 0.6562, 0.4688, 0.6562, 0.5625, 0.6562, 0.5938, 0.6562, 0.5938, 0.6562, 0.5625, 0.6562, 0.4062, 0.6875, 0.4062, 0.6562, 0.4062, 0.6562, 0.4062, 0.6875, 0.5312, 0.5312, 0.5625, 0.5312, 0.5625, 0.5312, 0.5312, 0.5312, 0.5, 0.6562, 0.5, 0.6719, 0.5, 0.6719, 0.5, 0.6562, 0.5, 0.5312, 0.5, 0.5469, 0.5, 0.5469, 0.5, 0.5312, 0.5312, 0.6875, 0.5312, 0.6719, 0.5312, 0.6719, 0.5312, 0.6875, 0.4062, 0.5312, 0.4375, 0.5312, 0.4375, 0.5312, 0.4062, 0.5312, 0.4688, 0.7188, 0.4375, 0.7188, 0.4375, 0.7188, 0.4688, 0.7188, 0.5312, 0.5938, 0.5312, 0.5781, 0.5312, 0.5781, 0.5312, 0.5938, 0.5, 0.7188, 0.4688, 0.7188, 0.4688, 0.7188, 0.5, 0.7188, 0.4062, 0.6562, 0.4375, 0.6562, 0.4375, 0.6562, 0.4062, 0.6562])
me_cube.materials.append(mat_material)
me_cube.use_remesh_preserve_volume = False
me_cube.use_remesh_preserve_attributes = False
me_cube.use_mirror_vertex_groups = False
me_cube.update()

# ---- objects
ob_cube = bpy.data.objects.new('Cube', me_cube)
ob_light = bpy.data.objects.new('Light', light_light)
ob_camera = bpy.data.objects.new('Camera', cam_camera)

# ---- transforms, parenting, visibility, modifiers, constraints
ob_cube.location = (0.0, 0.0, 0.0)
ob_cube.lock_rotations_4d = False
ob_cube.empty_display_type = 'ARROWS'
ob_cube.lineart.crease_threshold = 0.0
ob_light.location = (4.076, 1.005, 5.904)
ob_light.rotation_euler = (0.6503, 0.05522, 1.866)
ob_light.lock_rotations_4d = False
ob_light.empty_display_type = 'ARROWS'
ob_light.color = (0.0, 0.0, 0.0, 0.0)
ob_light.lineart.crease_threshold = 0.0
ob_camera.location = (7.359, -6.926, 4.958)
ob_camera.rotation_euler = (1.109, 0.0, 0.8149)
ob_camera.lock_rotations_4d = False
ob_camera.empty_display_type = 'ARROWS'
ob_camera.color = (0.0, 0.0, 0.0, 0.0)
ob_camera.display_type = 'WIRE'
ob_camera.lineart.crease_threshold = 0.0

# ---- collection membership
col_collection.objects.link(ob_cube)
col_collection.objects.link(ob_light)
col_collection.objects.link(ob_camera)

# ---- scene / render settings (as saved in the file)
scene.camera = ob_camera
scene.frame_start = 1; scene.frame_end = 250; scene.frame_set(1)
scene.render.engine = 'BLENDER_EEVEE_NEXT'
scene.cycles.sampling_pattern = 'TABULATED_SOBOL'
scene.cycles.use_light_tree = False
scene.view_settings.view_transform = 'Filmic'
bpy.context.view_layer.update()
